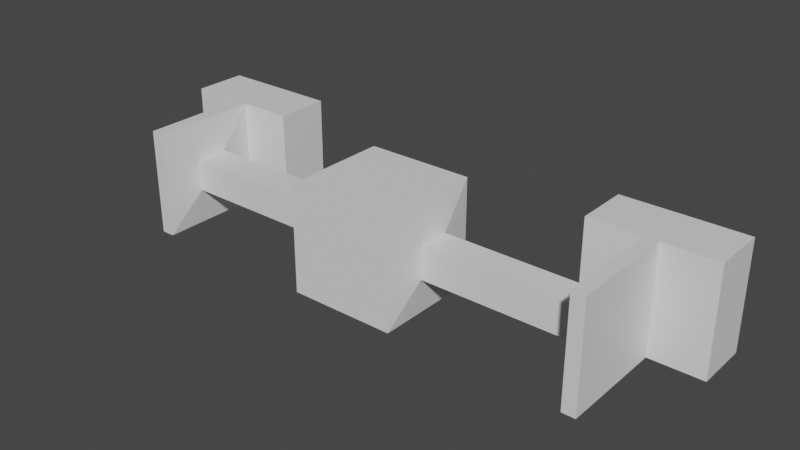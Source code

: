 # Source: squareFractals.blend  (saved by Blender 3.3.6; exported with 4.5.12 LTS)
import bpy
from mathutils import Matrix  # noqa: F401  (used for matrix-valued properties, if any)

bpy.ops.wm.read_factory_settings(use_empty=True)
scene = bpy.context.scene
scene.name = 'Scene'

# ---- collections
col_collection = bpy.data.collections.new('Collection'); scene.collection.children.link(col_collection)

# ---- materials (node trees are filled in below, after node groups)
mat_material = bpy.data.materials.new('Material')
mat_material.alpha_threshold = 0.0
mat_material.use_transparent_shadow = False
mat_material.roughness = 0.5
mat_material.line_color = (0.0, 0.0, 0.0, 1.0)

# ---- material node trees
mat_material.use_nodes = True; mat_material.node_tree.nodes.clear()
_N = mat_material.node_tree.nodes; _L = mat_material.node_tree.links
n0 = _N.new('ShaderNodeOutputMaterial'); n0.name = 'Material Output'; n0.location = (300, 300)
n1 = _N.new('ShaderNodeBsdfPrincipled'); n1.name = 'Principled BSDF'; n1.location = (10, 300)
n1.distribution = 'GGX'
n1.subsurface_method = 'RANDOM_WALK_SKIN'
n1.inputs[3].default_value = 1.45
n1.inputs[27].default_value = (0.0, 0.0, 0.0, 1.0)
n1.inputs[28].default_value = 1.0
_L.new(n1.outputs[0], n0.inputs[0])
n0.is_active_output = True

# ---- world
world_world = bpy.data.worlds.new('World'); scene.world = world_world
world_world.use_nodes = True; world_world.node_tree.nodes.clear()
_N = world_world.node_tree.nodes; _L = world_world.node_tree.links
n0 = _N.new('ShaderNodeOutputWorld'); n0.name = 'World Output'; n0.location = (300, 300)
n1 = _N.new('ShaderNodeBackground'); n1.name = 'Background'; n1.location = (10, 300)
n1.inputs[0].default_value = (0.05088, 0.05088, 0.05088, 1.0)
_L.new(n1.outputs[0], n0.inputs[0])
n0.is_active_output = True
world_world.color = (0.05088, 0.05088, 0.05088)
world_world.use_sun_shadow = False
world_world.sun_shadow_jitter_overblur = 0.0

# ---- meshes
me_cube = bpy.data.meshes.new('Cube')
me_cube.from_pydata([(-1.0, 1.0, 0.0), (-1.0, -1.0, 0.0), (-1.0, 1.0, 1.0), (-1.0, -1.0, 1.0), (0.0, -1.0, 1.0), (0.0, 1.0, 1.0), (-0.5, -1.0, 1.0), (-1.0, 0.0, 1.0), (-0.5, 1.0, 1.0), (0.0, 1.0, 0.0), (0.0, -1.0, 0.0), (0.0, 0.0, 1.0), (-0.5, 1.0, 0.0), (-0.5, -1.0, 0.0), (-0.5, 0.0, 1.0), (-1.1, 0.3, 0.0), (-1.1, -0.3, 0.0), (-1.1, 0.3, 0.3), (-1.1, -0.3, 0.3), (-1.1, 0.0, 0.3), (-4.2, 1.0, 0.0), (-4.1, 0.3, 0.0), (-4.1, -0.3, 0.0), (-4.1, 0.3, 0.3), (-4.1, -0.3, 0.3), (-4.1, 0.0, 0.3), (-4.2, -1.0, 0.0), (-4.2, 1.0, 1.0), (-4.2, -1.0, 1.0), (-4.2, 0.0, 1.0), (-4.45, -1.0, 0.0), (-4.45, -1.0, 1.0), (-4.45, 1.0, 0.0), (-4.45, 0.0, 1.0), (-4.45, 1.0, 1.0), (-4.45, 0.0, 0.0), (-4.2, 1.0, 1.0), (-4.2, 1.0, 0.0), (-4.45, 1.0, 1.0), (-4.45, 1.0, 0.0), (-3.2, 1.0, 1.0), (-3.2, 1.0, 0.0), (-3.2, 2.0, 1.0), (-3.2, 2.0, 0.0), (-5.45, 1.0, 1.0), (-5.45, 1.0, 0.0), (-5.45, 2.0, 1.0), (-5.45, 2.0, 0.0)], [], [(14, 7, 3, 6), (13, 6, 3, 1), (12, 8, 5, 9), (0, 2, 8, 12), (7, 2, 17, 19), (10, 4, 6, 13), (11, 14, 6, 4), (5, 8, 14, 11), (8, 2, 7, 14), (19, 17, 23, 25), (17, 15, 21, 23), (1, 3, 18, 16), (2, 0, 15, 17), (3, 7, 19, 18), (24, 25, 29, 28), (16, 18, 24, 22), (18, 19, 25, 24), (29, 27, 34, 33), (20, 32, 39, 37), (23, 21, 20, 27), (25, 23, 27, 29), (22, 24, 28, 26), (35, 33, 34, 32), (30, 31, 33, 35), (26, 28, 31, 30), (28, 29, 33, 31), (27, 20, 37, 36), (32, 34, 38, 39), (34, 27, 36, 38), (36, 37, 41, 40), (40, 41, 43, 42), (46, 42, 43, 47), (45, 44, 46, 47), (39, 38, 44, 45), (46, 44, 40, 42)])
_uv = me_cube.uv_layers.new(name='UVMap')
_uv.uv.foreach_set('vector', [0.8125, 0.625, 0.875, 0.625, 0.875, 0.75, 0.8125, 0.75, 0.5, 0.9375, 0.625, 0.9375, 0.625, 1.0, 0.5, 1.0, 0.5, 0.3125, 0.625, 0.3125, 0.625, 0.375, 0.5, 0.375, 0.5, 0.25, 0.625, 0.25, 0.625, 0.3125, 0.5, 0.3125, 0.875, 0.625, 0.875, 0.5, 0.875, 0.5, 0.875, 0.625, 0.5, 0.875, 0.625, 0.875, 0.625, 0.9375, 0.5, 0.9375, 0.75, 0.625, 0.8125, 0.625, 0.8125, 0.75, 0.75, 0.75, 0.75, 0.5, 0.8125, 0.5, 0.8125, 0.625, 0.75, 0.625, 0.8125, 0.5, 0.875, 0.5, 0.875, 0.625, 0.8125, 0.625, 0.875, 0.625, 0.875, 0.5, 0.875, 0.5, 0.875, 0.625, 0.625, 0.25, 0.5, 0.25, 0.5, 0.25, 0.625, 0.25, 0.5, 1.0, 0.625, 1.0, 0.625, 1.0, 0.5, 1.0, 0.625, 0.25, 0.5, 0.25, 0.5, 0.25, 0.625, 0.25, 0.875, 0.75, 0.875, 0.625, 0.875, 0.625, 0.875, 0.75, 0.875, 0.75, 0.875, 0.625, 0.875, 0.625, 0.875, 0.75, 0.5, 1.0, 0.625, 1.0, 0.625, 1.0, 0.5, 1.0, 0.875, 0.75, 0.875, 0.625, 0.875, 0.625, 0.875, 0.75, 0.875, 0.625, 0.875, 0.5, 0.875, 0.5, 0.875, 0.625, 0.5, 0.25, 0.5, 0.25, 0.5, 0.25, 0.5, 0.25, 0.625, 0.25, 0.5, 0.25, 0.5, 0.25, 0.625, 0.25, 0.875, 0.625, 0.875, 0.5, 0.875, 0.5, 0.875, 0.625, 0.5, 1.0, 0.625, 1.0, 0.625, 1.0, 0.5, 1.0, 0.5, 0.125, 0.625, 0.125, 0.625, 0.25, 0.5, 0.25, 0.5, 0.0, 0.625, 0.0, 0.625, 0.125, 0.5, 0.125, 0.5, 1.0, 0.625, 1.0, 0.625, 1.0, 0.5, 1.0, 0.875, 0.75, 0.875, 0.625, 0.875, 0.625, 0.875, 0.75, 0.625, 0.25, 0.5, 0.25, 0.5, 0.25, 0.625, 0.25, 0.5, 0.25, 0.625, 0.25, 0.625, 0.25, 0.5, 0.25, 0.875, 0.5, 0.875, 0.5, 0.875, 0.5, 0.875, 0.5, 0.625, 0.25, 0.5, 0.25, 0.5, 0.25, 0.625, 0.25, 0.625, 0.25, 0.5, 0.25, 0.5, 0.25, 0.625, 0.25, 0.625, 0.25, 0.625, 0.25, 0.5, 0.25, 0.5, 0.25, 0.5, 0.25, 0.625, 0.25, 0.625, 0.25, 0.5, 0.25, 0.5, 0.25, 0.625, 0.25, 0.625, 0.25, 0.5, 0.25, 0.625, 0.25, 0.625, 0.25, 0.625, 0.25, 0.625, 0.25])
me_cube.materials.append(mat_material)
me_cube.use_mirror_vertex_groups = False
me_cube.update()

# ---- objects
ob_cube = bpy.data.objects.new('Cube', me_cube)

# ---- transforms, parenting, visibility, modifiers, constraints
ob_cube.location = (0.0, 0.0, 0.0)
ob_cube.lock_rotations_4d = False
ob_cube.empty_display_type = 'ARROWS'
ob_cube.lineart.crease_threshold = 0.0
_m = ob_cube.modifiers.new('Mirror', 'MIRROR')
_m.use_axis = (True, False, True)

# ---- collection membership
col_collection.objects.link(ob_cube)

# ---- scene / render settings (as saved in the file)
scene.frame_start = 1; scene.frame_end = 250; scene.frame_set(1)
scene.render.engine = 'BLENDER_EEVEE_NEXT'
scene.cycles.sampling_pattern = 'TABULATED_SOBOL'
scene.cycles.use_light_tree = False
scene.view_settings.view_transform = 'Filmic'
bpy.context.view_layer.update()

# ---- added for rendering (the .blend has no active camera and no usable light): camera, sun
cam_auto = bpy.data.cameras.new('AutoCamera')
cam_auto.lens = 50.0
cam_auto.sensor_width = 36.0
cam_auto.clip_end = 1000.0
ob_auto_camera = bpy.data.objects.new('AutoCamera', cam_auto)
scene.collection.objects.link(ob_auto_camera)
ob_auto_camera.location = (10.6224, -12.2468, 8.49789)
ob_auto_camera.rotation_euler = (1.09748, -7.21219e-08, 0.694738)
scene.camera = ob_auto_camera
light_auto_sun = bpy.data.lights.new('AutoSun', 'SUN')
light_auto_sun.energy = 3.0
light_auto_sun.angle = 0.0523599
ob_auto_sun = bpy.data.objects.new('AutoSun', light_auto_sun)
scene.collection.objects.link(ob_auto_sun)
ob_auto_sun.rotation_euler = (0.872665, 0.174533, 0.523599)
bpy.context.view_layer.update()

